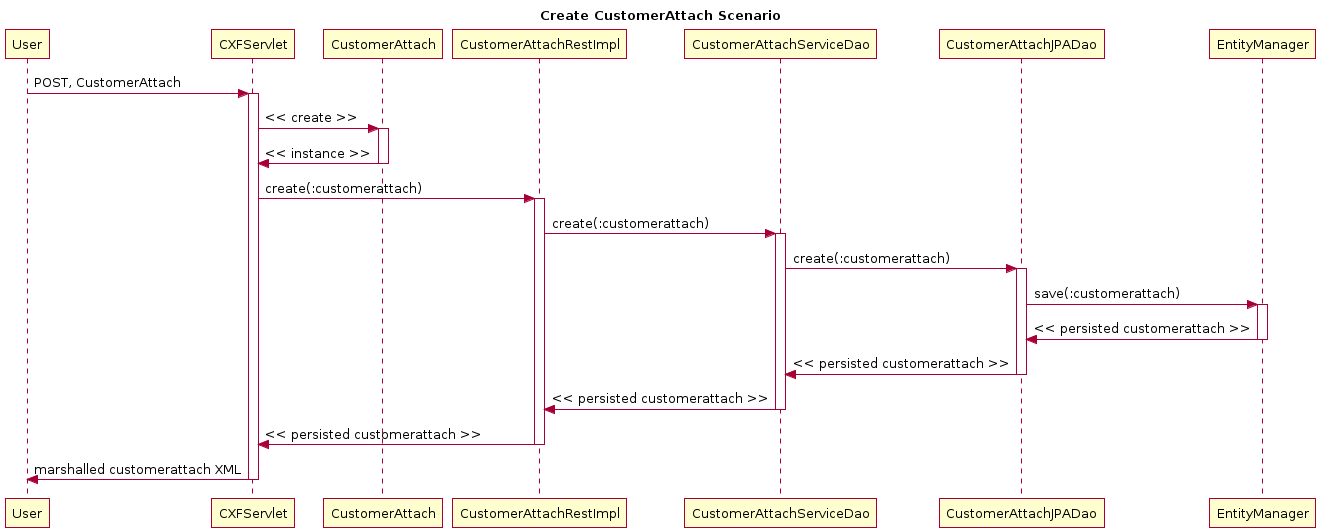

The diagram above was rendered by PlantUML. Its source (embedded in the PNG):
@startuml
title Create CustomerAttach Scenario
participant User
User -> CXFServlet: POST, CustomerAttach
activate CXFServlet
CXFServlet -> CustomerAttach: << create >>
activate CustomerAttach
CustomerAttach -> CXFServlet: << instance >>
deactivate CustomerAttach
CXFServlet -> CustomerAttachRestImpl: create(:customerattach)
activate CustomerAttachRestImpl
CustomerAttachRestImpl -> CustomerAttachServiceDao: create(:customerattach)
activate CustomerAttachServiceDao
CustomerAttachServiceDao -> CustomerAttachJPADao: create(:customerattach)
activate CustomerAttachJPADao
CustomerAttachJPADao -> EntityManager: save(:customerattach)
activate EntityManager
EntityManager -> CustomerAttachJPADao: << persisted customerattach >>
deactivate EntityManager
CustomerAttachJPADao -> CustomerAttachServiceDao: << persisted customerattach >>
deactivate CustomerAttachJPADao
CustomerAttachServiceDao -> CustomerAttachRestImpl: << persisted customerattach >>
deactivate CustomerAttachServiceDao
CustomerAttachRestImpl -> CXFServlet: << persisted customerattach >>
deactivate CustomerAttachRestImpl
CXFServlet -> User: marshalled customerattach XML
deactivate CXFServlet
@enduml